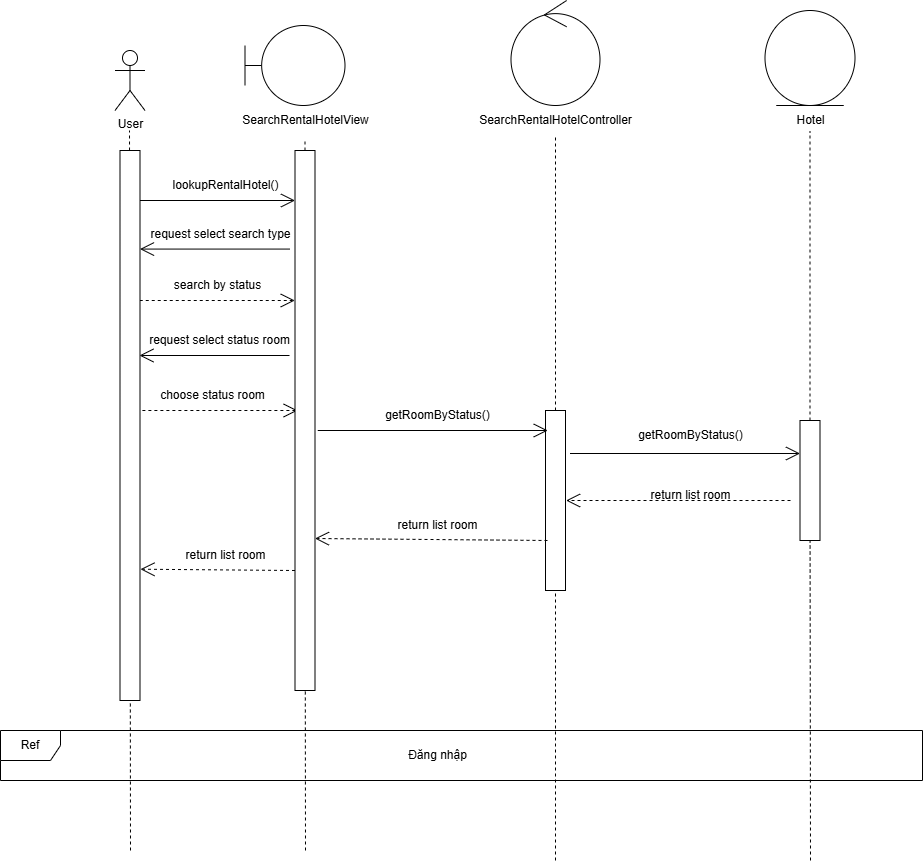

The diagram above was exported from draw.io. Its source (the exported page's mxGraphModel, read from the mxfile embedded in the PNG):
<mxGraphModel dx="1903" dy="1558" grid="1" gridSize="10" guides="1" tooltips="1" connect="1" arrows="1" fold="1" page="1" pageScale="1" pageWidth="1000" pageHeight="900" math="0" shadow="0">
  <root>
    <mxCell id="0" />
    <mxCell id="1" parent="0" />
    <mxCell id="3qXHuoeBXkWTFPY4B2Kf-2" value="User" style="shape=umlActor;verticalLabelPosition=bottom;verticalAlign=top;html=1;" parent="1" vertex="1">
      <mxGeometry x="164.5" y="60" width="30" height="60" as="geometry" />
    </mxCell>
    <mxCell id="3qXHuoeBXkWTFPY4B2Kf-3" value="" style="endArrow=none;dashed=1;html=1;rounded=0;" parent="1" source="3qXHuoeBXkWTFPY4B2Kf-51" edge="1">
      <mxGeometry width="50" height="50" relative="1" as="geometry">
        <mxPoint x="179" y="1268" as="sourcePoint" />
        <mxPoint x="179" y="140" as="targetPoint" />
      </mxGeometry>
    </mxCell>
    <mxCell id="3qXHuoeBXkWTFPY4B2Kf-4" value="" style="endArrow=none;dashed=1;html=1;rounded=0;" parent="1" target="3qXHuoeBXkWTFPY4B2Kf-51" edge="1">
      <mxGeometry width="50" height="50" relative="1" as="geometry">
        <mxPoint x="180" y="860" as="sourcePoint" />
        <mxPoint x="179" y="140" as="targetPoint" />
      </mxGeometry>
    </mxCell>
    <mxCell id="3qXHuoeBXkWTFPY4B2Kf-5" value="" style="shape=umlBoundary;whiteSpace=wrap;html=1;" parent="1" vertex="1">
      <mxGeometry x="294.5" y="35" width="100" height="80" as="geometry" />
    </mxCell>
    <mxCell id="3qXHuoeBXkWTFPY4B2Kf-6" value="SearchRentalHotelView" style="text;html=1;align=center;verticalAlign=middle;resizable=0;points=[];autosize=1;strokeColor=none;fillColor=none;" parent="1" vertex="1">
      <mxGeometry x="279.5" y="115" width="150" height="30" as="geometry" />
    </mxCell>
    <mxCell id="3qXHuoeBXkWTFPY4B2Kf-7" value="" style="endArrow=none;dashed=1;html=1;rounded=0;exitX=0.5;exitY=0;exitDx=0;exitDy=0;" parent="1" source="3qXHuoeBXkWTFPY4B2Kf-52" edge="1">
      <mxGeometry width="50" height="50" relative="1" as="geometry">
        <mxPoint x="354.0178571428569" y="145" as="sourcePoint" />
        <mxPoint x="354.5" y="150" as="targetPoint" />
      </mxGeometry>
    </mxCell>
    <mxCell id="3qXHuoeBXkWTFPY4B2Kf-8" value="" style="endArrow=none;dashed=1;html=1;rounded=0;" parent="1" target="3qXHuoeBXkWTFPY4B2Kf-52" edge="1">
      <mxGeometry width="50" height="50" relative="1" as="geometry">
        <mxPoint x="355" y="860" as="sourcePoint" />
        <mxPoint x="354" y="140" as="targetPoint" />
      </mxGeometry>
    </mxCell>
    <mxCell id="3qXHuoeBXkWTFPY4B2Kf-9" value="" style="ellipse;shape=umlControl;whiteSpace=wrap;html=1;" parent="1" vertex="1">
      <mxGeometry x="560.5" y="10" width="89" height="105" as="geometry" />
    </mxCell>
    <mxCell id="3qXHuoeBXkWTFPY4B2Kf-10" value="SearchRentalHotelController" style="text;html=1;align=center;verticalAlign=middle;resizable=0;points=[];autosize=1;strokeColor=none;fillColor=none;" parent="1" vertex="1">
      <mxGeometry x="515" y="115" width="180" height="30" as="geometry" />
    </mxCell>
    <mxCell id="3qXHuoeBXkWTFPY4B2Kf-11" value="" style="endArrow=none;dashed=1;html=1;rounded=0;exitX=0.5;exitY=0;exitDx=0;exitDy=0;" parent="1" source="3qXHuoeBXkWTFPY4B2Kf-45" edge="1">
      <mxGeometry width="50" height="50" relative="1" as="geometry">
        <mxPoint x="604.5178571428569" y="140" as="sourcePoint" />
        <mxPoint x="605" y="145" as="targetPoint" />
      </mxGeometry>
    </mxCell>
    <mxCell id="3qXHuoeBXkWTFPY4B2Kf-12" value="" style="endArrow=none;dashed=1;html=1;rounded=0;" parent="1" target="3qXHuoeBXkWTFPY4B2Kf-45" edge="1">
      <mxGeometry width="50" height="50" relative="1" as="geometry">
        <mxPoint x="605" y="870" as="sourcePoint" />
        <mxPoint x="604.5" y="135" as="targetPoint" />
      </mxGeometry>
    </mxCell>
    <mxCell id="3qXHuoeBXkWTFPY4B2Kf-13" value="" style="ellipse;shape=umlEntity;whiteSpace=wrap;html=1;" parent="1" vertex="1">
      <mxGeometry x="814.5" y="20" width="90" height="95" as="geometry" />
    </mxCell>
    <mxCell id="3qXHuoeBXkWTFPY4B2Kf-14" value="Hotel" style="text;html=1;align=center;verticalAlign=middle;resizable=0;points=[];autosize=1;strokeColor=none;fillColor=none;" parent="1" vertex="1">
      <mxGeometry x="834.5" y="115" width="50" height="30" as="geometry" />
    </mxCell>
    <mxCell id="3qXHuoeBXkWTFPY4B2Kf-15" value="" style="endArrow=none;dashed=1;html=1;rounded=0;exitX=0.5;exitY=0;exitDx=0;exitDy=0;" parent="1" source="3qXHuoeBXkWTFPY4B2Kf-48" edge="1">
      <mxGeometry width="50" height="50" relative="1" as="geometry">
        <mxPoint x="859.0178571428569" y="136" as="sourcePoint" />
        <mxPoint x="859.5" y="141" as="targetPoint" />
      </mxGeometry>
    </mxCell>
    <mxCell id="3qXHuoeBXkWTFPY4B2Kf-16" value="" style="endArrow=none;dashed=1;html=1;rounded=0;" parent="1" target="3qXHuoeBXkWTFPY4B2Kf-48" edge="1">
      <mxGeometry width="50" height="50" relative="1" as="geometry">
        <mxPoint x="860" y="870" as="sourcePoint" />
        <mxPoint x="859" y="131" as="targetPoint" />
      </mxGeometry>
    </mxCell>
    <mxCell id="3qXHuoeBXkWTFPY4B2Kf-17" value="" style="endArrow=open;endFill=1;endSize=12;html=1;rounded=0;" parent="1" edge="1">
      <mxGeometry width="160" relative="1" as="geometry">
        <mxPoint x="189.5" y="210" as="sourcePoint" />
        <mxPoint x="344.5" y="210" as="targetPoint" />
      </mxGeometry>
    </mxCell>
    <mxCell id="3qXHuoeBXkWTFPY4B2Kf-18" value="lookupRentalHotel()" style="text;html=1;align=center;verticalAlign=middle;resizable=0;points=[];autosize=1;strokeColor=none;fillColor=none;" parent="1" vertex="1">
      <mxGeometry x="209.5" y="180" width="130" height="30" as="geometry" />
    </mxCell>
    <mxCell id="3qXHuoeBXkWTFPY4B2Kf-27" value="" style="endArrow=open;endSize=12;html=1;rounded=0;" parent="1" edge="1">
      <mxGeometry width="160" relative="1" as="geometry">
        <mxPoint x="339.5" y="258.57" as="sourcePoint" />
        <mxPoint x="189.5" y="258.57" as="targetPoint" />
      </mxGeometry>
    </mxCell>
    <mxCell id="3qXHuoeBXkWTFPY4B2Kf-28" value="request select search type" style="text;html=1;align=center;verticalAlign=middle;resizable=0;points=[];autosize=1;strokeColor=none;fillColor=none;" parent="1" vertex="1">
      <mxGeometry x="189.5" y="228.57" width="160" height="30" as="geometry" />
    </mxCell>
    <mxCell id="3qXHuoeBXkWTFPY4B2Kf-29" value="" style="endArrow=open;endFill=1;endSize=12;html=1;rounded=0;dashed=1;" parent="1" edge="1">
      <mxGeometry width="160" relative="1" as="geometry">
        <mxPoint x="189.25" y="310" as="sourcePoint" />
        <mxPoint x="344.25" y="310" as="targetPoint" />
      </mxGeometry>
    </mxCell>
    <mxCell id="3qXHuoeBXkWTFPY4B2Kf-30" value="search by status" style="text;html=1;align=center;verticalAlign=middle;resizable=0;points=[];autosize=1;strokeColor=none;fillColor=none;" parent="1" vertex="1">
      <mxGeometry x="211.75" y="280" width="110" height="30" as="geometry" />
    </mxCell>
    <mxCell id="3qXHuoeBXkWTFPY4B2Kf-35" value="" style="endArrow=open;endFill=1;endSize=12;html=1;rounded=0;dashed=1;" parent="1" edge="1">
      <mxGeometry width="160" relative="1" as="geometry">
        <mxPoint x="191.88" y="420" as="sourcePoint" />
        <mxPoint x="347.13" y="420" as="targetPoint" />
      </mxGeometry>
    </mxCell>
    <mxCell id="3qXHuoeBXkWTFPY4B2Kf-45" value="" style="rounded=0;whiteSpace=wrap;html=1;" parent="1" vertex="1">
      <mxGeometry x="595" y="420" width="20" height="180" as="geometry" />
    </mxCell>
    <mxCell id="3qXHuoeBXkWTFPY4B2Kf-48" value="" style="rounded=0;whiteSpace=wrap;html=1;" parent="1" vertex="1">
      <mxGeometry x="849.5" y="430" width="20" height="120" as="geometry" />
    </mxCell>
    <mxCell id="3qXHuoeBXkWTFPY4B2Kf-49" value="Ref" style="shape=umlFrame;whiteSpace=wrap;html=1;pointerEvents=0;" parent="1" vertex="1">
      <mxGeometry x="50" y="740" width="922" height="50" as="geometry" />
    </mxCell>
    <mxCell id="3qXHuoeBXkWTFPY4B2Kf-50" value="Đăng nhập" style="text;html=1;align=center;verticalAlign=middle;resizable=0;points=[];autosize=1;strokeColor=none;fillColor=none;" parent="1" vertex="1">
      <mxGeometry x="447.25" y="750" width="80" height="30" as="geometry" />
    </mxCell>
    <mxCell id="3qXHuoeBXkWTFPY4B2Kf-51" value="" style="rounded=0;whiteSpace=wrap;html=1;" parent="1" vertex="1">
      <mxGeometry x="169.5" y="160" width="20" height="550" as="geometry" />
    </mxCell>
    <mxCell id="3qXHuoeBXkWTFPY4B2Kf-52" value="" style="rounded=0;whiteSpace=wrap;html=1;" parent="1" vertex="1">
      <mxGeometry x="344.5" y="160" width="20" height="540" as="geometry" />
    </mxCell>
    <mxCell id="3qXHuoeBXkWTFPY4B2Kf-53" value="" style="endArrow=open;endSize=12;html=1;rounded=0;" parent="1" edge="1">
      <mxGeometry width="160" relative="1" as="geometry">
        <mxPoint x="339" y="365" as="sourcePoint" />
        <mxPoint x="189" y="365" as="targetPoint" />
      </mxGeometry>
    </mxCell>
    <mxCell id="3qXHuoeBXkWTFPY4B2Kf-54" value="request select status room" style="text;html=1;align=center;verticalAlign=middle;resizable=0;points=[];autosize=1;strokeColor=none;fillColor=none;" parent="1" vertex="1">
      <mxGeometry x="189" y="335" width="160" height="30" as="geometry" />
    </mxCell>
    <mxCell id="3qXHuoeBXkWTFPY4B2Kf-67" value="choose status room" style="text;html=1;align=center;verticalAlign=middle;resizable=0;points=[];autosize=1;strokeColor=none;fillColor=none;" parent="1" vertex="1">
      <mxGeometry x="197.38" y="390" width="130" height="30" as="geometry" />
    </mxCell>
    <mxCell id="3qXHuoeBXkWTFPY4B2Kf-68" value="" style="endArrow=open;endFill=1;endSize=12;html=1;rounded=0;" parent="1" edge="1">
      <mxGeometry width="160" relative="1" as="geometry">
        <mxPoint x="367.25" y="440" as="sourcePoint" />
        <mxPoint x="597.25" y="440" as="targetPoint" />
      </mxGeometry>
    </mxCell>
    <mxCell id="3qXHuoeBXkWTFPY4B2Kf-69" value="getRoomByStatus()" style="text;html=1;align=center;verticalAlign=middle;resizable=0;points=[];autosize=1;strokeColor=none;fillColor=none;" parent="1" vertex="1">
      <mxGeometry x="422.25" y="410" width="130" height="30" as="geometry" />
    </mxCell>
    <mxCell id="3qXHuoeBXkWTFPY4B2Kf-70" value="" style="endArrow=open;endFill=1;endSize=12;html=1;rounded=0;" parent="1" edge="1">
      <mxGeometry width="160" relative="1" as="geometry">
        <mxPoint x="619.5" y="463" as="sourcePoint" />
        <mxPoint x="849.5" y="463" as="targetPoint" />
      </mxGeometry>
    </mxCell>
    <mxCell id="3qXHuoeBXkWTFPY4B2Kf-71" value="getRoomByStatus()" style="text;html=1;align=center;verticalAlign=middle;resizable=0;points=[];autosize=1;strokeColor=none;fillColor=none;" parent="1" vertex="1">
      <mxGeometry x="674.5" y="430" width="130" height="30" as="geometry" />
    </mxCell>
    <mxCell id="3qXHuoeBXkWTFPY4B2Kf-74" value="" style="endArrow=open;endFill=1;endSize=12;html=1;rounded=0;dashed=1;entryX=1.03;entryY=0.366;entryDx=0;entryDy=0;entryPerimeter=0;" parent="1" edge="1">
      <mxGeometry width="160" relative="1" as="geometry">
        <mxPoint x="840" y="510" as="sourcePoint" />
        <mxPoint x="615.5999999999999" y="510.0000000000001" as="targetPoint" />
      </mxGeometry>
    </mxCell>
    <mxCell id="3qXHuoeBXkWTFPY4B2Kf-75" value="return list room" style="text;html=1;align=center;verticalAlign=middle;resizable=0;points=[];autosize=1;strokeColor=none;fillColor=none;" parent="1" vertex="1">
      <mxGeometry x="689.5" y="490" width="100" height="30" as="geometry" />
    </mxCell>
    <mxCell id="3qXHuoeBXkWTFPY4B2Kf-78" value="" style="endArrow=open;endFill=1;endSize=12;html=1;rounded=0;dashed=1;entryX=1.079;entryY=0.676;entryDx=0;entryDy=0;entryPerimeter=0;" parent="1" edge="1">
      <mxGeometry width="160" relative="1" as="geometry">
        <mxPoint x="597" y="550" as="sourcePoint" />
        <mxPoint x="364.5" y="548" as="targetPoint" />
      </mxGeometry>
    </mxCell>
    <mxCell id="3qXHuoeBXkWTFPY4B2Kf-79" value="return list room" style="text;html=1;align=center;verticalAlign=middle;resizable=0;points=[];autosize=1;strokeColor=none;fillColor=none;" parent="1" vertex="1">
      <mxGeometry x="437" y="520" width="100" height="30" as="geometry" />
    </mxCell>
    <mxCell id="3qXHuoeBXkWTFPY4B2Kf-80" value="" style="endArrow=open;endFill=1;endSize=12;html=1;rounded=0;dashed=1;entryX=-0.045;entryY=0.957;entryDx=0;entryDy=0;entryPerimeter=0;" parent="1" edge="1">
      <mxGeometry width="160" relative="1" as="geometry">
        <mxPoint x="344.5" y="580" as="sourcePoint" />
        <mxPoint x="189.99999999999977" y="578.71" as="targetPoint" />
      </mxGeometry>
    </mxCell>
    <mxCell id="3qXHuoeBXkWTFPY4B2Kf-82" value="return list room" style="text;html=1;align=center;verticalAlign=middle;resizable=0;points=[];autosize=1;strokeColor=none;fillColor=none;" parent="1" vertex="1">
      <mxGeometry x="224.5" y="550" width="100" height="30" as="geometry" />
    </mxCell>
  </root>
</mxGraphModel>